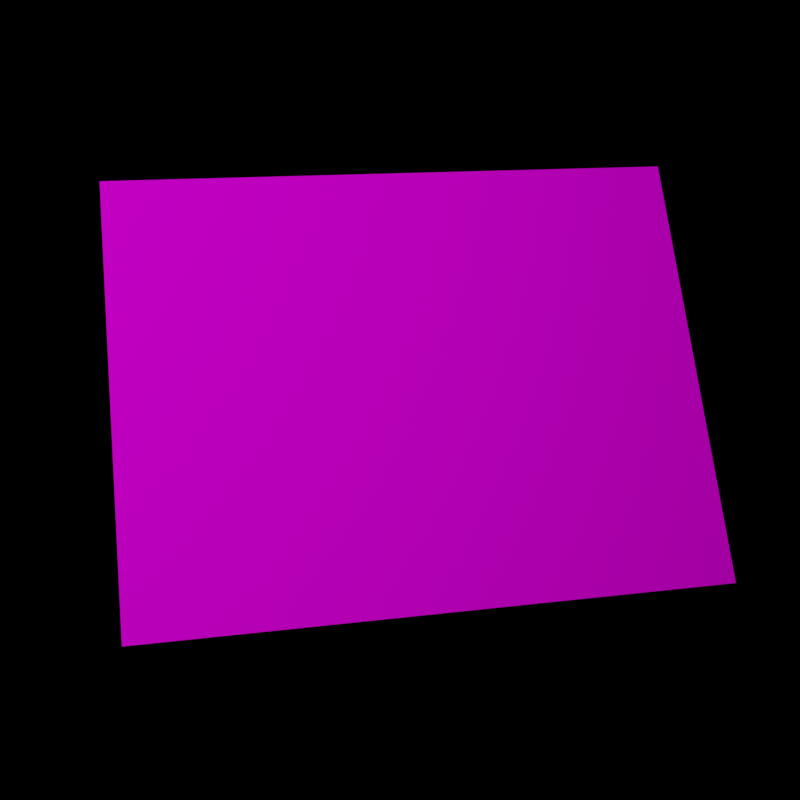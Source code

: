 # Source: b9341_badge_render.blend  (saved by Blender 3.6.13; exported with 4.5.12 LTS)
import bpy
from mathutils import Matrix  # noqa: F401  (used for matrix-valued properties, if any)

bpy.ops.wm.read_factory_settings(use_empty=True)
scene = bpy.context.scene
scene.name = 'Scene'

# ---- collections
col_collection = bpy.data.collections.new('Collection'); scene.collection.children.link(col_collection)

# ---- images (referenced by path relative to the original .blend; pixels are not part of the script)
import os
ASSET_DIR = os.environ.get("B2B_ASSET_DIR", "")  # directory of the original .blend (textures are referenced by path, not embedded)
HERE = os.path.dirname(os.path.abspath(__file__))  # packed textures are extracted next to this script under _unpacked/

def load_image(name, relpath, width, height, colorspace="sRGB"):
    """Load a texture the original file referenced (path relative to the .blend, or extracted next to this script)."""
    p = next((c for c in (os.path.join(HERE, relpath), os.path.join(ASSET_DIR, relpath)) if relpath and os.path.exists(c)), "")
    if p:
        img = bpy.data.images.load(p, check_existing=True)
        img.name = name
    else:  # same state as the original file: an image datablock whose file is absent (Cycles renders it pink)
        img = bpy.data.images.new(name, width, height)
        img.source = "FILE"
        img.filepath = "//" + (relpath or name)
    img.colorspace_settings.name = colorspace
    return img
img_d_9341_badge_png = load_image('D_9341_badge.png', 'D_9341_badge.png', 1024, 1024, 'sRGB')

# ---- materials (node trees are filled in below, after node groups)
mat_material_002 = bpy.data.materials.new('Material.002')
mat_material_002.use_transparent_shadow = False

# ---- material node trees
mat_material_002.use_nodes = True; mat_material_002.node_tree.nodes.clear()
_N = mat_material_002.node_tree.nodes; _L = mat_material_002.node_tree.links
n0 = _N.new('ShaderNodeBsdfPrincipled'); n0.name = 'Principled BSDF'; n0.location = (10, 300)
n0.distribution = 'GGX'
n0.subsurface_method = 'RANDOM_WALK_SKIN'
n0.inputs[3].default_value = 1.45
n0.inputs[13].default_value = 0.0
n0.inputs[27].default_value = (0.0, 0.0, 0.0, 1.0)
n0.inputs[28].default_value = 1.0
n1 = _N.new('ShaderNodeOutputMaterial'); n1.name = 'Material Output'; n1.location = (300, 300)
n2 = _N.new('ShaderNodeTexImage'); n2.name = 'Image Texture'; n2.location = (-280, 280)
n2.image = img_d_9341_badge_png
_L.new(n0.outputs[0], n1.inputs[0])
_L.new(n2.outputs[0], n0.inputs[0])
n1.is_active_output = True

# ---- world
world_world = bpy.data.worlds.new('World'); scene.world = world_world
world_world.use_nodes = True; world_world.node_tree.nodes.clear()
_N = world_world.node_tree.nodes; _L = world_world.node_tree.links
n0 = _N.new('ShaderNodeOutputWorld'); n0.name = 'World Output'; n0.location = (300, 300)
n1 = _N.new('ShaderNodeBackground'); n1.name = 'Background'; n1.location = (10, 300)
n1.inputs[0].default_value = (0.0, 0.0, 0.0, 1.0)
_L.new(n1.outputs[0], n0.inputs[0])
n0.is_active_output = True
world_world.color = (0.05088, 0.05088, 0.05088)
world_world.use_sun_shadow = False
world_world.sun_shadow_jitter_overblur = 0.0

# ---- cameras
cam_camera_001 = bpy.data.cameras.new('Camera.001')
cam_camera_001.show_background_images = True

# ---- lights
light_area = bpy.data.lights.new('Area', 'AREA')
light_area.transmission_factor = 0.0
light_area.energy = 3.534
light_area.shadow_maximum_resolution = 0.006
light_area.use_absolute_resolution = True
light_area.size = 1.0
light_area.size_y = 1.0

# ---- meshes
me_plane_002 = bpy.data.meshes.new('Plane.002')
me_plane_002.from_pydata([(-1.0, -1.0, 0.0), (1.0, -1.0, 0.0), (-1.0, 1.0, 0.0), (1.0, 1.0, 0.0)], [], [(0, 1, 3, 2)])
_uv = me_plane_002.uv_layers.new(name='UVMap')
_uv.uv.foreach_set('vector', [0.9999, 0.9999, 0.0001001, 0.9999, 9.995e-05, 0.0001002, 0.9999, 0.0001])
me_plane_002.materials.append(mat_material_002)
me_plane_002.update()

# ---- objects
ob_camera = bpy.data.objects.new('Camera', cam_camera_001)
ob_area = bpy.data.objects.new('Area', light_area)
ob_plane = bpy.data.objects.new('Plane', me_plane_002)

# ---- transforms, parenting, visibility, modifiers, constraints
ob_camera.location = (0.6348, 0.0, 0.0)
ob_camera.rotation_euler = (1.571, -0.0, 1.571)
ob_camera.scale = (0.7416, 0.7416, 0.7416)
ob_area.location = (0.3105, -0.227, 0.2016)
ob_area.rotation_euler = (0.4356, 0.9707, 0.06927)
ob_plane.location = (0.0, 0.009777, 0.01048)
ob_plane.rotation_euler = (-1.843, -0.06462, 1.761)
ob_plane.scale = (0.1705, 0.1308, 0.1318)

# ---- collection membership
col_collection.objects.link(ob_camera)
col_collection.objects.link(ob_area)
col_collection.objects.link(ob_plane)

# ---- scene / render settings (as saved in the file)
scene.camera = ob_camera
scene.frame_start = 1; scene.frame_end = 250; scene.frame_set(5)
scene.render.engine = 'BLENDER_EEVEE_NEXT'
scene.render.image_settings.color_depth = '16'
scene.render.image_settings.quality = 100
scene.render.image_settings.compression = 100
scene.render.resolution_x = 1024
scene.render.resolution_y = 1024
scene.render.fps = 30
scene.cycles.feature_set = 'EXPERIMENTAL'
scene.cycles.sampling_pattern = 'TABULATED_SOBOL'
scene.eevee.taa_samples = 11
scene.eevee.taa_render_samples = 11
scene.view_settings.view_transform = 'Filmic'
bpy.context.view_layer.update()

